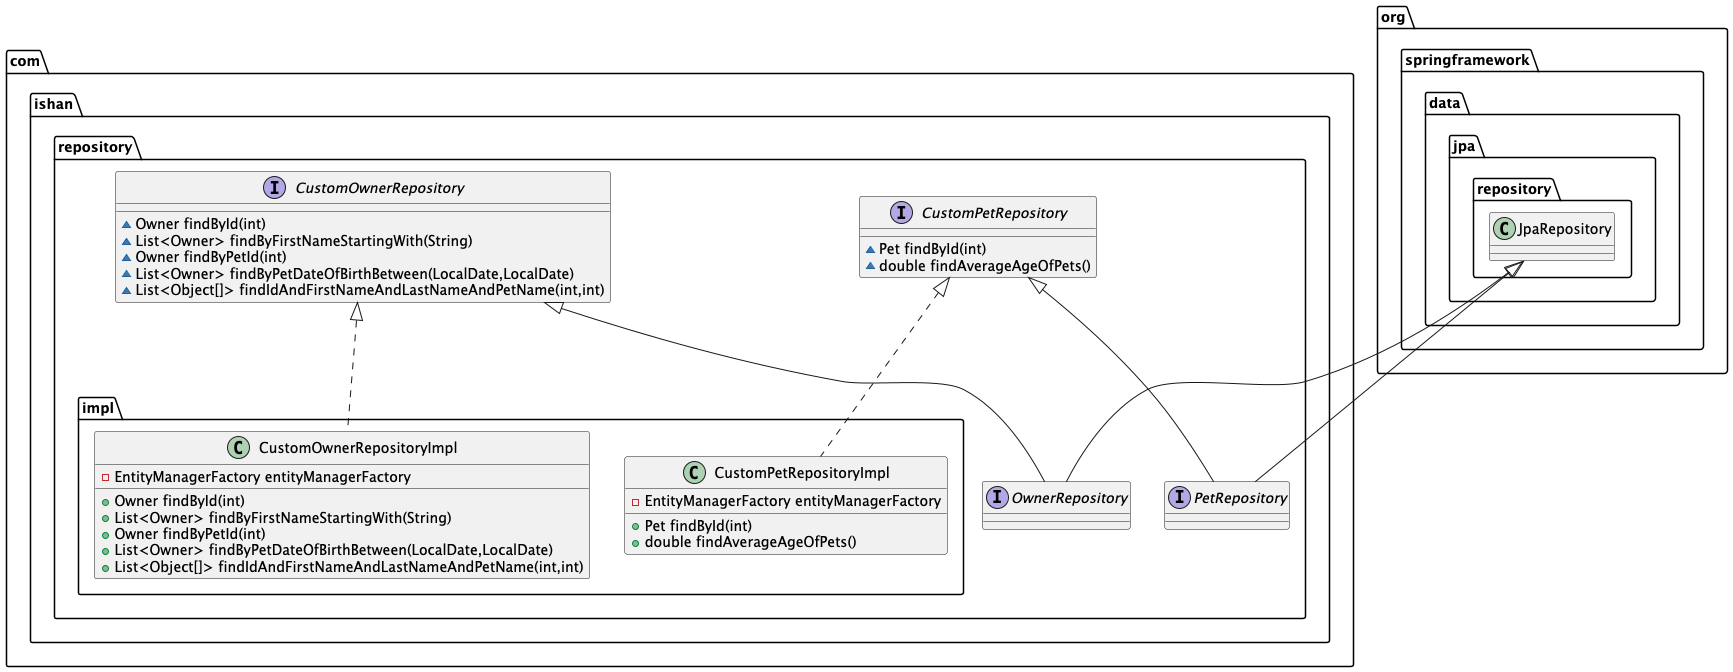

The diagram above was rendered by PlantUML. Its source (embedded in the PNG):
@startuml
class com.ishan.repository.impl.CustomPetRepositoryImpl {
- EntityManagerFactory entityManagerFactory
+ Pet findById(int)
+ double findAverageAgeOfPets()
}


interface com.ishan.repository.CustomOwnerRepository {
~ Owner findById(int)
~ List<Owner> findByFirstNameStartingWith(String)
~ Owner findByPetId(int)
~ List<Owner> findByPetDateOfBirthBetween(LocalDate,LocalDate)
~ List<Object[]> findIdAndFirstNameAndLastNameAndPetName(int,int)
}

class com.ishan.repository.impl.CustomOwnerRepositoryImpl {
- EntityManagerFactory entityManagerFactory
+ Owner findById(int)
+ List<Owner> findByFirstNameStartingWith(String)
+ Owner findByPetId(int)
+ List<Owner> findByPetDateOfBirthBetween(LocalDate,LocalDate)
+ List<Object[]> findIdAndFirstNameAndLastNameAndPetName(int,int)
}


interface com.ishan.repository.PetRepository {
}
interface com.ishan.repository.CustomPetRepository {
~ Pet findById(int)
~ double findAverageAgeOfPets()
}

interface com.ishan.repository.OwnerRepository {
}


com.ishan.repository.CustomPetRepository <|.. com.ishan.repository.impl.CustomPetRepositoryImpl
com.ishan.repository.CustomOwnerRepository <|.. com.ishan.repository.impl.CustomOwnerRepositoryImpl
org.springframework.data.jpa.repository.JpaRepository <|-- com.ishan.repository.PetRepository
com.ishan.repository.CustomPetRepository <|-- com.ishan.repository.PetRepository
org.springframework.data.jpa.repository.JpaRepository <|-- com.ishan.repository.OwnerRepository
com.ishan.repository.CustomOwnerRepository <|-- com.ishan.repository.OwnerRepository
@enduml